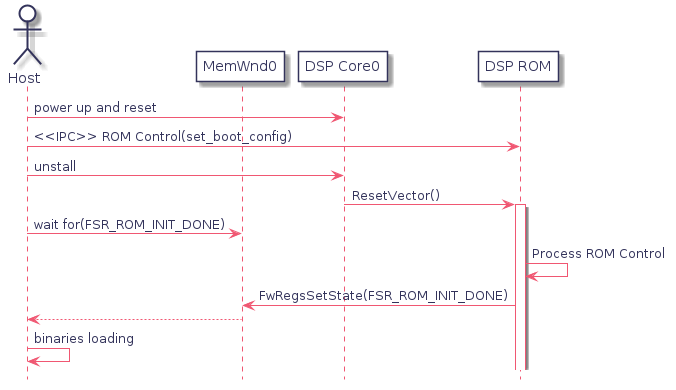

The diagram above was rendered by PlantUML. Its source (embedded in the PNG):
@startuml
hidefootbox
skinparam componentStyle uml2

skinparam defaultFontColor	#33335b

skinparam rectangle {
	color		#d6d6de
	backgroundColor	#ffffff
}

skinparam component {
	backgroundColor	#ffffff
	borderColor	#33335b
	arrowColor	#f05772
}

skinparam interface {
	backgroundColor	#ffffff
	borderColor	#f05772
}

skinparam class {
	backgroundColor	#ffffff
	borderColor	#33335b
	arrowColor	#f05772
}
skinparam stereotypeCBackgroundColor	#6fccdd

skinparam sequence {
	arrowColor		#4a4a86
	lifeLineBorderColor	#f05772
	groupBorderColor	#a1a1ca
	boxBorderColor		#a1a1ca
	dividerBorderColor	#d6d6de
	dividerBorderThickness	1
}
skinparam participant {
	borderColor		#33335b
	backgroundColor		#ffffff
}
skinparam actor {
	borderColor		#33335b
	backgroundColor		#ffffff
}

skinparam state {
	borderColor		#33335b
	backgroundColor		#ffffff
}

skinparam node {
	backgroundColor		#ffffff
}

skinparam note {
	backgroundColor 	#f6ed80
	borderColor		#d6d6de
}

skinparam activity {
	borderColor		#33335b
	backgroundColor		#ffffff
}

skinparam activityDiamond {
	borderColor		#33335b
	backgroundColor		#ffffff
}

skinparam arrowColor	#f05772
skinparam maxMessageSize 400
skinparam BoxPadding 4
actor Host
participant mw0 as "MemWnd0"
participant core0 as "DSP Core0"
participant rom as "DSP ROM"

Host -> core0 : power up and reset

Host -> rom : <<IPC>> ROM Control(set_boot_config)
Host -> core0 : unstall
  core0 -> rom : ResetVector()
    activate rom

Host -> mw0 : wait for(FSR_ROM_INIT_DONE)

  rom -> rom : Process ROM Control

  mw0 <- rom : FwRegsSetState(FSR_ROM_INIT_DONE)

Host <-- mw0

Host -> Host : binaries loading

@enduml